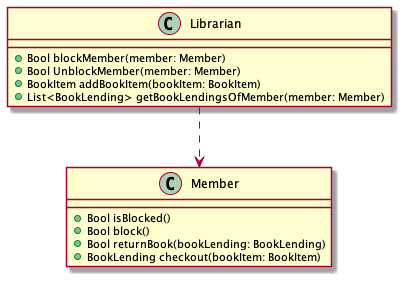

The diagram above was rendered by PlantUML. Its source (embedded in the PNG):
@startuml

Librarian    ..> Member

class Member {
  + Bool isBlocked()
  + Bool block()
  + Bool returnBook(bookLending: BookLending)
  + BookLending checkout(bookItem: BookItem)
}

class Librarian {
  + Bool blockMember(member: Member)
  + Bool UnblockMember(member: Member)
  + BookItem addBookItem(bookItem: BookItem)
  + List<BookLending> getBookLendingsOfMember(member: Member)
}

@enduml